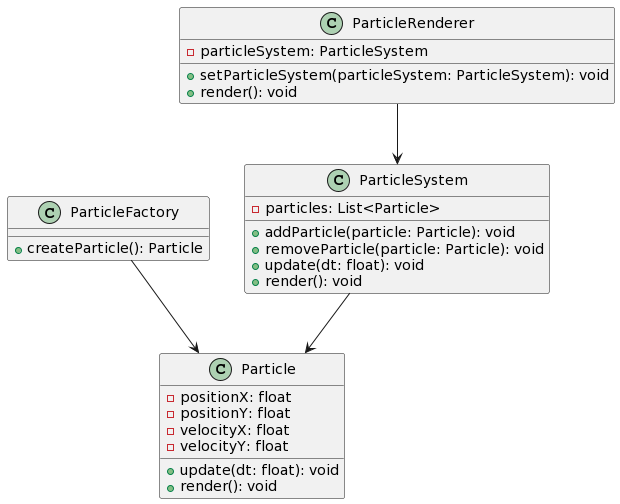

The diagram above was rendered by PlantUML. Its source (embedded in the PNG):
@startuml
class Particle {
  - positionX: float
  - positionY: float
  - velocityX: float
  - velocityY: float
  + update(dt: float): void
  + render(): void
}

class ParticleFactory {
  + createParticle(): Particle
}

class ParticleSystem {
  - particles: List<Particle>
  + addParticle(particle: Particle): void
  + removeParticle(particle: Particle): void
  + update(dt: float): void
  + render(): void
}

class ParticleRenderer {
  - particleSystem: ParticleSystem
  + setParticleSystem(particleSystem: ParticleSystem): void
  + render(): void
}


ParticleFactory --> Particle
ParticleSystem --> Particle
ParticleRenderer --> ParticleSystem
@enduml